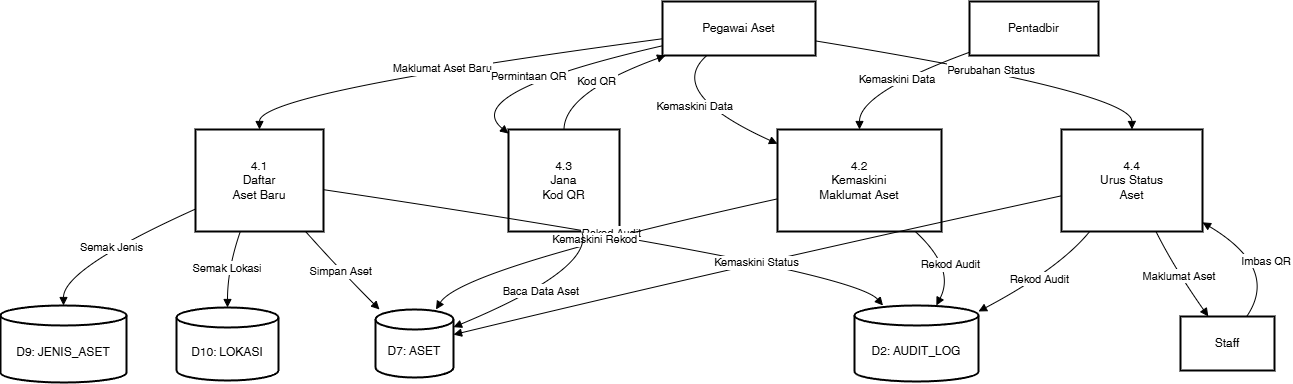

The diagram above was exported from draw.io. Its source (the exported page's mxGraphModel, read from the mxfile embedded in the PNG):
<mxGraphModel dx="2350" dy="1388" grid="1" gridSize="10" guides="1" tooltips="1" connect="1" arrows="1" fold="1" page="1" pageScale="1" pageWidth="850" pageHeight="1100" math="0" shadow="0">
  <root>
    <mxCell id="0" />
    <mxCell id="1" parent="0" />
    <mxCell id="dAwBi-ZJ63R6S3lkXlJd-1" value="Pegawai Aset" style="whiteSpace=wrap;strokeWidth=2;" vertex="1" parent="1">
      <mxGeometry x="682" y="20" width="153" height="54" as="geometry" />
    </mxCell>
    <mxCell id="dAwBi-ZJ63R6S3lkXlJd-2" value="Pentadbir" style="whiteSpace=wrap;strokeWidth=2;" vertex="1" parent="1">
      <mxGeometry x="989" y="20" width="129" height="54" as="geometry" />
    </mxCell>
    <mxCell id="dAwBi-ZJ63R6S3lkXlJd-3" value="Staff" style="whiteSpace=wrap;strokeWidth=2;" vertex="1" parent="1">
      <mxGeometry x="1200" y="335" width="94" height="54" as="geometry" />
    </mxCell>
    <mxCell id="dAwBi-ZJ63R6S3lkXlJd-4" value="4.1&#10;Daftar&#10;Aset Baru" style="whiteSpace=wrap;strokeWidth=2;" vertex="1" parent="1">
      <mxGeometry x="215" y="148" width="128" height="102" as="geometry" />
    </mxCell>
    <mxCell id="dAwBi-ZJ63R6S3lkXlJd-5" value="D9: JENIS_ASET" style="shape=cylinder3;boundedLbl=1;backgroundOutline=1;size=10;strokeWidth=2;whiteSpace=wrap;" vertex="1" parent="1">
      <mxGeometry x="20" y="324" width="126" height="77" as="geometry" />
    </mxCell>
    <mxCell id="dAwBi-ZJ63R6S3lkXlJd-6" value="D10: LOKASI" style="shape=cylinder3;boundedLbl=1;backgroundOutline=1;size=10;strokeWidth=2;whiteSpace=wrap;" vertex="1" parent="1">
      <mxGeometry x="196" y="326" width="102" height="73" as="geometry" />
    </mxCell>
    <mxCell id="dAwBi-ZJ63R6S3lkXlJd-7" value="D7: ASET" style="shape=cylinder3;boundedLbl=1;backgroundOutline=1;size=10;strokeWidth=2;whiteSpace=wrap;" vertex="1" parent="1">
      <mxGeometry x="395" y="328" width="78" height="68" as="geometry" />
    </mxCell>
    <mxCell id="dAwBi-ZJ63R6S3lkXlJd-8" value="D2: AUDIT_LOG" style="shape=cylinder3;boundedLbl=1;backgroundOutline=1;size=10;strokeWidth=2;whiteSpace=wrap;" vertex="1" parent="1">
      <mxGeometry x="874" y="324" width="124" height="76" as="geometry" />
    </mxCell>
    <mxCell id="dAwBi-ZJ63R6S3lkXlJd-9" value="4.2&#10;Kemaskini&#10;Maklumat Aset" style="whiteSpace=wrap;strokeWidth=2;" vertex="1" parent="1">
      <mxGeometry x="797" y="148" width="164" height="102" as="geometry" />
    </mxCell>
    <mxCell id="dAwBi-ZJ63R6S3lkXlJd-10" value="4.3&#10;Jana&#10;Kod QR" style="whiteSpace=wrap;strokeWidth=2;" vertex="1" parent="1">
      <mxGeometry x="528" y="148" width="111" height="102" as="geometry" />
    </mxCell>
    <mxCell id="dAwBi-ZJ63R6S3lkXlJd-11" value="4.4&#10;Urus Status&#10;Aset" style="whiteSpace=wrap;strokeWidth=2;" vertex="1" parent="1">
      <mxGeometry x="1081" y="148" width="141" height="102" as="geometry" />
    </mxCell>
    <mxCell id="dAwBi-ZJ63R6S3lkXlJd-12" value="Maklumat Aset Baru" style="curved=1;startArrow=none;endArrow=block;exitX=0;exitY=0.69;entryX=0.5;entryY=0;rounded=0;" edge="1" parent="1" source="dAwBi-ZJ63R6S3lkXlJd-1" target="dAwBi-ZJ63R6S3lkXlJd-4">
      <mxGeometry relative="1" as="geometry">
        <Array as="points">
          <mxPoint x="279" y="111" />
        </Array>
      </mxGeometry>
    </mxCell>
    <mxCell id="dAwBi-ZJ63R6S3lkXlJd-13" value="Semak Jenis" style="curved=1;startArrow=none;endArrow=block;exitX=0;exitY=0.78;entryX=0.5;entryY=0;rounded=0;" edge="1" parent="1" source="dAwBi-ZJ63R6S3lkXlJd-4" target="dAwBi-ZJ63R6S3lkXlJd-5">
      <mxGeometry relative="1" as="geometry">
        <Array as="points">
          <mxPoint x="83" y="287" />
        </Array>
      </mxGeometry>
    </mxCell>
    <mxCell id="dAwBi-ZJ63R6S3lkXlJd-14" value="Semak Lokasi" style="curved=1;startArrow=none;endArrow=block;exitX=0.35;exitY=1;entryX=0.5;entryY=0;rounded=0;" edge="1" parent="1" source="dAwBi-ZJ63R6S3lkXlJd-4" target="dAwBi-ZJ63R6S3lkXlJd-6">
      <mxGeometry relative="1" as="geometry">
        <Array as="points">
          <mxPoint x="247" y="287" />
        </Array>
      </mxGeometry>
    </mxCell>
    <mxCell id="dAwBi-ZJ63R6S3lkXlJd-15" value="Simpan Aset" style="curved=1;startArrow=none;endArrow=block;exitX=0.86;exitY=1;entryX=0.06;entryY=0.01;rounded=0;" edge="1" parent="1" source="dAwBi-ZJ63R6S3lkXlJd-4" target="dAwBi-ZJ63R6S3lkXlJd-7">
      <mxGeometry relative="1" as="geometry">
        <Array as="points">
          <mxPoint x="358" y="287" />
        </Array>
      </mxGeometry>
    </mxCell>
    <mxCell id="dAwBi-ZJ63R6S3lkXlJd-16" value="Rekod Audit" style="curved=1;startArrow=none;endArrow=block;exitX=1;exitY=0.59;entryX=0.23;entryY=0;rounded=0;" edge="1" parent="1" source="dAwBi-ZJ63R6S3lkXlJd-4" target="dAwBi-ZJ63R6S3lkXlJd-8">
      <mxGeometry relative="1" as="geometry">
        <Array as="points">
          <mxPoint x="870" y="287" />
        </Array>
      </mxGeometry>
    </mxCell>
    <mxCell id="dAwBi-ZJ63R6S3lkXlJd-17" value="Kemaskini Data" style="curved=1;startArrow=none;endArrow=block;exitX=0.29;exitY=1;entryX=0;entryY=0.14;rounded=0;" edge="1" parent="1" source="dAwBi-ZJ63R6S3lkXlJd-1" target="dAwBi-ZJ63R6S3lkXlJd-9">
      <mxGeometry relative="1" as="geometry">
        <Array as="points">
          <mxPoint x="684" y="111" />
        </Array>
      </mxGeometry>
    </mxCell>
    <mxCell id="dAwBi-ZJ63R6S3lkXlJd-18" value="Kemaskini Data" style="curved=1;startArrow=none;endArrow=block;exitX=0;exitY=0.94;entryX=0.5;entryY=0;rounded=0;" edge="1" parent="1" source="dAwBi-ZJ63R6S3lkXlJd-2" target="dAwBi-ZJ63R6S3lkXlJd-9">
      <mxGeometry relative="1" as="geometry">
        <Array as="points">
          <mxPoint x="879" y="111" />
        </Array>
      </mxGeometry>
    </mxCell>
    <mxCell id="dAwBi-ZJ63R6S3lkXlJd-19" value="Kemaskini Rekod" style="curved=1;startArrow=none;endArrow=block;exitX=0;exitY=0.68;entryX=0.77;entryY=0.01;rounded=0;" edge="1" parent="1" source="dAwBi-ZJ63R6S3lkXlJd-9" target="dAwBi-ZJ63R6S3lkXlJd-7">
      <mxGeometry relative="1" as="geometry">
        <Array as="points">
          <mxPoint x="481" y="287" />
        </Array>
      </mxGeometry>
    </mxCell>
    <mxCell id="dAwBi-ZJ63R6S3lkXlJd-20" value="Rekod Audit" style="curved=1;startArrow=none;endArrow=block;exitX=0.84;exitY=1;entryX=0.66;entryY=0;rounded=0;" edge="1" parent="1" source="dAwBi-ZJ63R6S3lkXlJd-9" target="dAwBi-ZJ63R6S3lkXlJd-8">
      <mxGeometry relative="1" as="geometry">
        <Array as="points">
          <mxPoint x="975" y="287" />
        </Array>
      </mxGeometry>
    </mxCell>
    <mxCell id="dAwBi-ZJ63R6S3lkXlJd-21" value="Permintaan QR" style="curved=1;startArrow=none;endArrow=block;exitX=0;exitY=0.82;entryX=0;entryY=0.04;rounded=0;" edge="1" parent="1" source="dAwBi-ZJ63R6S3lkXlJd-1" target="dAwBi-ZJ63R6S3lkXlJd-10">
      <mxGeometry relative="1" as="geometry">
        <Array as="points">
          <mxPoint x="478" y="111" />
        </Array>
      </mxGeometry>
    </mxCell>
    <mxCell id="dAwBi-ZJ63R6S3lkXlJd-22" value="Baca Data Aset" style="curved=1;startArrow=none;endArrow=block;exitX=0.66;exitY=1;entryX=1;entryY=0.26;rounded=0;" edge="1" parent="1" source="dAwBi-ZJ63R6S3lkXlJd-10" target="dAwBi-ZJ63R6S3lkXlJd-7">
      <mxGeometry relative="1" as="geometry">
        <Array as="points">
          <mxPoint x="614" y="287" />
        </Array>
      </mxGeometry>
    </mxCell>
    <mxCell id="dAwBi-ZJ63R6S3lkXlJd-23" value="Kod QR" style="curved=1;startArrow=none;endArrow=block;exitX=0.5;exitY=0;entryX=0.02;entryY=1;rounded=0;" edge="1" parent="1" source="dAwBi-ZJ63R6S3lkXlJd-10" target="dAwBi-ZJ63R6S3lkXlJd-1">
      <mxGeometry relative="1" as="geometry">
        <Array as="points">
          <mxPoint x="584" y="111" />
        </Array>
      </mxGeometry>
    </mxCell>
    <mxCell id="dAwBi-ZJ63R6S3lkXlJd-24" value="Perubahan Status" style="curved=1;startArrow=none;endArrow=block;exitX=1;exitY=0.73;entryX=0.5;entryY=0;rounded=0;" edge="1" parent="1" source="dAwBi-ZJ63R6S3lkXlJd-1" target="dAwBi-ZJ63R6S3lkXlJd-11">
      <mxGeometry relative="1" as="geometry">
        <Array as="points">
          <mxPoint x="1151" y="111" />
        </Array>
      </mxGeometry>
    </mxCell>
    <mxCell id="dAwBi-ZJ63R6S3lkXlJd-25" value="Kemaskini Status" style="curved=1;startArrow=none;endArrow=block;exitX=0;exitY=0.65;entryX=1;entryY=0.37;rounded=0;" edge="1" parent="1" source="dAwBi-ZJ63R6S3lkXlJd-11" target="dAwBi-ZJ63R6S3lkXlJd-7">
      <mxGeometry relative="1" as="geometry">
        <Array as="points">
          <mxPoint x="747" y="287" />
        </Array>
      </mxGeometry>
    </mxCell>
    <mxCell id="dAwBi-ZJ63R6S3lkXlJd-26" value="Rekod Audit" style="curved=1;startArrow=none;endArrow=block;exitX=0.2;exitY=1;entryX=1.01;entryY=0.07;rounded=0;" edge="1" parent="1" source="dAwBi-ZJ63R6S3lkXlJd-11" target="dAwBi-ZJ63R6S3lkXlJd-8">
      <mxGeometry relative="1" as="geometry">
        <Array as="points">
          <mxPoint x="1079" y="287" />
        </Array>
      </mxGeometry>
    </mxCell>
    <mxCell id="dAwBi-ZJ63R6S3lkXlJd-27" value="Imbas QR" style="curved=1;startArrow=none;endArrow=block;exitX=0.7;exitY=0.01;entryX=1;entryY=0.91;rounded=0;" edge="1" parent="1" source="dAwBi-ZJ63R6S3lkXlJd-3" target="dAwBi-ZJ63R6S3lkXlJd-11">
      <mxGeometry relative="1" as="geometry">
        <Array as="points">
          <mxPoint x="1299" y="287" />
        </Array>
      </mxGeometry>
    </mxCell>
    <mxCell id="dAwBi-ZJ63R6S3lkXlJd-28" value="Maklumat Aset" style="curved=1;startArrow=none;endArrow=block;exitX=0.67;exitY=1;entryX=0.3;entryY=0.01;rounded=0;" edge="1" parent="1" source="dAwBi-ZJ63R6S3lkXlJd-11" target="dAwBi-ZJ63R6S3lkXlJd-3">
      <mxGeometry relative="1" as="geometry">
        <Array as="points">
          <mxPoint x="1194" y="287" />
        </Array>
      </mxGeometry>
    </mxCell>
  </root>
</mxGraphModel>